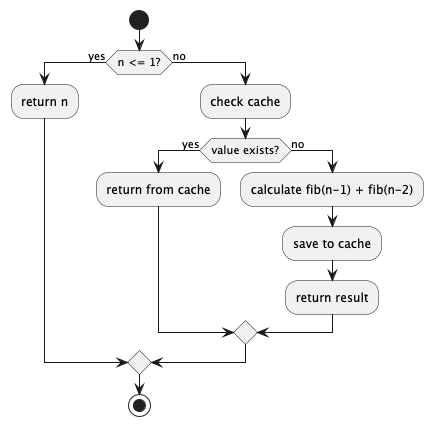

The diagram above was rendered by PlantUML. Its source (embedded in the PNG):
@startuml
start

if (n <= 1?) then (yes)
  :return n;
else (no)
  :check cache;

  if (value exists?) then (yes)
    :return from cache;
  else (no)
    :calculate fib(n-1) + fib(n-2);
    :save to cache;
    :return result;
  endif

endif

stop
@enduml